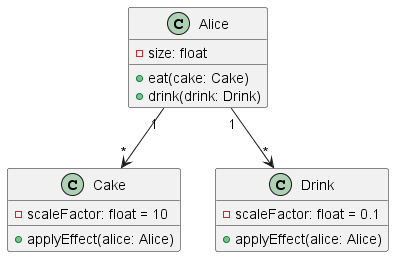

The diagram above was rendered by PlantUML. Its source (embedded in the PNG):
@startuml Class
class Alice {
    -size: float
    +eat(cake: Cake)
    +drink(drink: Drink)
}
class Cake {
    -scaleFactor: float = 10
    +applyEffect(alice: Alice)
}
class Drink {
    -scaleFactor: float = 0.1
    +applyEffect(alice: Alice)
}
Alice "1" --> "*" Cake
Alice "1" --> "*" Drink
@enduml